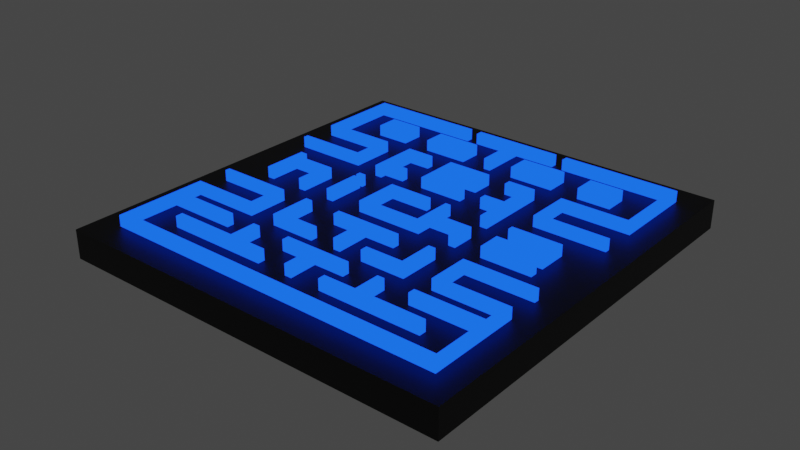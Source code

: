 # Source: maze_tec.blend  (saved by Blender 2.83.19; exported with 4.5.12 LTS)
import bpy
from mathutils import Matrix  # noqa: F401  (used for matrix-valued properties, if any)

bpy.ops.wm.read_factory_settings(use_empty=True)
scene = bpy.context.scene
scene.name = 'Scene'

# ---- collections
col_collection = bpy.data.collections.new('Collection'); scene.collection.children.link(col_collection)

# ---- materials (node trees are filled in below, after node groups)
mat_material_001 = bpy.data.materials.new('Material.001')
mat_material_001.use_transparent_shadow = False
mat_board = bpy.data.materials.new('board')
mat_board.use_transparent_shadow = False

# ---- material node trees
mat_material_001.use_nodes = True; mat_material_001.node_tree.nodes.clear()
_N = mat_material_001.node_tree.nodes; _L = mat_material_001.node_tree.links
n0 = _N.new('ShaderNodeOutputMaterial'); n0.name = 'Material Output'; n0.location = (300, 300)
n1 = _N.new('ShaderNodeEmission'); n1.name = 'Emission'; n1.location = (10, 300)
n1.inputs[0].default_value = (0.005595, 0.06883, 1.0, 1.0)
n1.inputs[1].default_value = 2.0
_L.new(n1.outputs[0], n0.inputs[0])
n0.is_active_output = True
mat_board.use_nodes = True; mat_board.node_tree.nodes.clear()
_N = mat_board.node_tree.nodes; _L = mat_board.node_tree.links
n0 = _N.new('ShaderNodeBsdfPrincipled'); n0.name = 'Principled BSDF'; n0.location = (10, 300)
n0.distribution = 'GGX'
n0.subsurface_method = 'BURLEY'
n0.inputs[0].default_value = (0.0, 0.0, 0.0, 1.0)
n0.inputs[3].default_value = 1.45
n0.inputs[27].default_value = (0.0, 0.0, 0.0, 1.0)
n0.inputs[28].default_value = 1.0
n1 = _N.new('ShaderNodeOutputMaterial'); n1.name = 'Material Output'; n1.location = (300, 300)
_L.new(n0.outputs[0], n1.inputs[0])
n1.is_active_output = True

# ---- world
world_world = bpy.data.worlds.new('World'); scene.world = world_world
world_world.use_nodes = True; world_world.node_tree.nodes.clear()
_N = world_world.node_tree.nodes; _L = world_world.node_tree.links
n0 = _N.new('ShaderNodeOutputWorld'); n0.name = 'World Output'; n0.location = (300, 300)
n1 = _N.new('ShaderNodeBackground'); n1.name = 'Background'; n1.location = (10, 300)
n1.inputs[0].default_value = (0.05088, 0.05088, 0.05088, 1.0)
_L.new(n1.outputs[0], n0.inputs[0])
n0.is_active_output = True
world_world.color = (0.05088, 0.05088, 0.05088)
world_world.use_sun_shadow = False
world_world.sun_shadow_jitter_overblur = 0.0

# ---- meshes
me_cube_001 = bpy.data.meshes.new('Cube.001')
me_cube_001.from_pydata([(-20.44, 0.0, 0.0), (-20.44, -6.884, 0.0), (-14.44, -6.884, 0.0), (-14.44, -9.956, 0.0), (-20.44, -9.956, 0.0), (-20.0, -30.7, 0.0), (-5.0, -30.7, 0.0), (-20.0, -22.98, 0.0), (-14.0, -22.98, 0.0), (-14.0, -19.35, 0.0), (-20.44, -19.35, 0.0), (-20.0, -24.88, 0.0), (-14.0, -24.88, 0.0), (-17.0, -32.87, 0.0), (-14.0, -32.87, 0.0), (-14.0, -35.82, 0.0), (-17.0, -27.37, 0.0), (-8.0, -27.37, 0.0), (-11.51, -27.37, 0.0), (-11.51, -25.05, 0.0), (-10.88, -6.441, 0.0), (-10.88, -11.0, 0.0), (-10.88, -9.828, 0.0), (-9.0, -9.828, 0.0), (-14.0, 4.179, 0.0), (-17.0, 4.179, 0.0), (-7.506, -23.0, 0.0), (-11.51, -23.0, 0.0), (10.0, 0.0, 0.0), (10.0, -6.441, 0.0), (4.002, -6.441, 0.0), (4.002, -10.4, 0.0), (10.44, -10.4, 0.0), (10.44, -30.7, 0.0), (10.44, -22.53, 0.0), (4.444, -22.53, 0.0), (4.444, -19.79, 0.0), (10.44, -19.79, 0.0), (10.44, -25.51, 0.0), (4.002, -25.51, 0.0), (6.93, -33.31, 0.0), (4.444, -33.31, 0.0), (4.444, -35.82, 0.0), (7.002, -28.0, 0.0), (-1.998, -28.0, 0.0), (0.8622, -28.0, 0.0), (0.8622, -25.05, 0.0), (1.487, -16.02, 0.0), (1.487, -6.441, 0.0), (1.487, -13.0, 0.0), (1.487, -10.45, 0.0), (-1.0, -10.45, 0.0), (7.002, 4.805, 0.0), (-2.513, -22.37, 0.0), (1.487, -22.37, 0.0), (-2.0, -19.97, 0.0), (-8.0, -19.97, 0.0), (-4.708, -19.97, 0.0), (-4.672, -22.92, 0.0), (-2.0, -25.51, 0.0), (-8.0, -25.51, 0.0), (-4.708, -25.51, 0.0), (-4.672, -28.0, 0.0), (-20.44, 0.0, 0.9747), (-20.44, -6.884, 0.9747), (-14.44, -6.884, 0.9747), (-14.44, -9.956, 0.9747), (-20.44, -9.956, 0.9747), (-20.0, -30.7, 0.9747), (-5.0, -30.7, 0.9747), (-20.0, -22.98, 0.9747), (-14.0, -22.98, 0.9747), (-14.0, -19.35, 0.9747), (-20.44, -19.35, 0.9747), (-20.0, -24.88, 0.9747), (-14.0, -24.88, 0.9747), (-17.0, -32.87, 0.9747), (-14.0, -32.87, 0.9747), (-14.0, -35.82, 0.9747), (-17.0, -27.37, 0.9747), (-8.0, -27.37, 0.9747), (-11.51, -27.37, 0.9747), (-11.51, -25.05, 0.9747), (-10.88, -6.441, 0.9747), (-10.88, -11.0, 0.9747), (-10.88, -9.303, 0.9747), (-7.506, -23.0, 0.9747), (-11.51, -23.0, 0.9747), (10.0, 0.0, 0.9747), (10.0, -6.441, 0.9747), (4.002, -6.441, 0.9747), (4.002, -10.4, 0.9747), (10.44, -10.4, 0.9747), (10.44, -30.7, 0.9747), (10.44, -22.53, 0.9747), (4.444, -22.53, 0.9747), (4.444, -19.79, 0.9747), (10.44, -19.79, 0.9747), (10.44, -25.51, 0.9747), (4.002, -25.51, 0.9747), (6.93, -33.31, 0.9747), (4.444, -33.31, 0.9747), (4.444, -35.82, 0.9747), (7.002, -28.0, 0.9747), (-1.998, -28.0, 0.9747), (0.8622, -28.0, 0.9747), (0.8622, -25.05, 0.9747), (1.487, -16.02, 0.9747), (1.487, -6.441, 0.9747), (1.487, -13.0, 0.9747), (1.487, -9.928, 0.9747), (-2.513, -22.37, 0.9747), (1.487, -22.37, 0.9747), (-2.0, -19.97, 0.9747), (-8.0, -19.97, 0.9747), (-4.672, -19.97, 0.9747), (-4.672, -22.92, 0.9747), (-2.0, -25.51, 0.9747), (-8.0, -25.51, 0.9747), (-4.672, -25.51, 0.9747), (-4.672, -28.0, 0.9747), (-20.0, 0.6252, 0.0), (-20.0, -6.441, 0.0), (-14.0, -6.441, 0.0), (-14.0, -10.4, 0.0), (-20.44, -10.4, 0.0), (-20.44, -30.07, 0.0), (-5.0, -30.07, 0.0), (-20.44, -22.53, 0.0), (-14.44, -22.53, 0.0), (-14.44, -19.79, 0.0), (-20.44, -19.79, 0.0), (-20.0, -25.51, 0.0), (-14.0, -25.51, 0.0), (-17.0, -33.31, 0.0), (-14.44, -33.31, 0.0), (-14.44, -35.82, 0.0), (-17.0, -28.0, 0.0), (-8.0, -28.0, 0.0), (-10.88, -27.37, 0.0), (-10.88, -25.05, 0.0), (-11.51, -6.441, 0.0), (-11.51, -11.0, 0.0), (-10.88, -10.45, 0.0), (-9.0, -10.45, 0.0), (-7.506, -22.37, 0.0), (-11.51, -22.37, 0.0), (10.0, -30.07, 0.0), (10.44, -6.884, 0.0), (10.44, 0.6252, 0.0), (4.444, -6.884, 0.0), (4.444, -9.956, 0.0), (10.44, -9.956, 0.0), (10.0, -22.98, 0.0), (4.002, -22.98, 0.0), (4.002, -19.35, 0.0), (10.44, -19.35, 0.0), (10.44, -24.88, 0.0), (4.002, -24.88, 0.0), (6.93, -32.87, 0.0), (4.002, -32.87, 0.0), (4.002, -35.82, 0.0), (7.002, -27.37, 0.0), (-1.998, -27.37, 0.0), (1.487, -28.0, 0.0), (1.487, -25.05, 0.0), (0.8622, -16.02, 0.0), (0.8622, -6.441, 0.0), (0.8622, -13.0, 0.0), (1.487, -9.828, 0.0), (-1.0, -9.828, 0.0), (4.002, 4.179, 0.0), (7.002, 4.179, 0.0), (-2.513, -23.0, 0.0), (1.487, -23.0, 0.0), (-2.0, -19.35, 0.0), (-8.0, -19.35, 0.0), (-5.333, -19.97, 0.0), (-5.297, -22.92, 0.0), (-2.0, -24.88, 0.0), (-8.0, -24.88, 0.0), (-5.333, -25.51, 0.0), (-5.297, -28.0, 0.0), (-20.0, 0.6252, 0.9747), (-20.0, -6.441, 0.9747), (-14.0, -6.441, 0.9747), (-14.0, -10.4, 0.9747), (-20.44, -10.4, 0.9747), (-20.44, -30.07, 0.9747), (-5.0, -30.07, 0.9747), (-20.44, -22.53, 0.9747), (-14.44, -22.53, 0.9747), (-14.44, -19.79, 0.9747), (-20.44, -19.79, 0.9747), (-20.0, -25.51, 0.9747), (-14.0, -25.51, 0.9747), (-17.0, -33.31, 0.9747), (-14.44, -33.31, 0.9747), (-14.44, -35.82, 0.9747), (-17.0, -28.0, 0.9747), (-8.0, -28.0, 0.9747), (-10.88, -27.37, 0.9747), (-10.88, -25.05, 0.9747), (-11.51, -6.441, 0.9747), (-11.51, -11.0, 0.9747), (-10.88, -9.928, 0.9747), (-7.506, -22.37, 0.9747), (-11.51, -22.37, 0.9747), (10.0, -30.07, 0.9747), (10.44, -6.884, 0.9747), (10.44, 0.6252, 0.9747), (4.444, -6.884, 0.9747), (4.444, -9.956, 0.9747), (10.44, -9.956, 0.9747), (10.0, -22.98, 0.9747), (4.002, -22.98, 0.9747), (4.002, -19.35, 0.9747), (10.44, -19.35, 0.9747), (10.44, -24.88, 0.9747), (4.002, -24.88, 0.9747), (6.93, -32.87, 0.9747), (4.002, -32.87, 0.9747), (4.002, -35.82, 0.9747), (7.002, -27.37, 0.9747), (-1.998, -27.37, 0.9747), (1.487, -28.0, 0.9747), (1.487, -25.05, 0.9747), (0.8622, -16.02, 0.9747), (0.8622, -6.441, 0.9747), (0.8622, -13.0, 0.9747), (1.487, -9.303, 0.9747), (7.002, 4.179, 0.9747), (-2.513, -23.0, 0.9747), (1.487, -23.0, 0.9747), (-2.0, -19.35, 0.9747), (-8.0, -19.35, 0.9747), (-5.297, -19.97, 0.9747), (-5.297, -22.92, 0.9747), (-2.0, -24.88, 0.9747), (-8.0, -24.88, 0.9747), (-5.297, -25.51, 0.9747), (-5.297, -28.0, 0.9747), (-20.44, -30.7, 0.0), (-20.44, -30.7, 0.9747), (-20.44, -30.7, 0.0), (-20.44, -30.7, 0.9747), (-20.44, 0.6252, 0.0), (-20.44, 0.6252, 0.9747), (-20.44, 0.6252, 0.0), (-20.44, 0.6252, 0.9747), (-10.88, -9.828, 0.0), (-9.0, -9.828, 0.0), (1.487, -10.45, 0.0), (-1.0, -10.45, 0.0), (-10.88, -9.828, 0.9747), (-9.0, -9.828, 0.9747), (1.487, -10.45, 0.9747), (-1.0, -10.45, 0.9747), (-10.88, -10.45, 0.0), (-9.0, -10.45, 0.0), (1.487, -9.828, 0.0), (-1.0, -9.828, 0.0), (-10.88, -10.45, 0.9747), (-9.0, -10.45, 0.9747), (1.487, -9.828, 0.9747), (-1.0, -9.828, 0.9747), (-10.0, 0.0, 0.0), (-10.0, 0.0, 0.9747), (-10.0, 0.6252, 0.0), (-10.0, 0.6252, 0.9747), (0.0, 0.0, 0.0), (0.0, 0.0, 0.9747), (0.0, 0.6252, 0.0), (0.0, 0.6252, 0.9747), (-9.0, -7.067, 0.0), (-10.88, -7.067, 0.0), (-9.0, -7.067, 0.9747), (-10.88, -7.067, 0.9747), (-9.0, -6.441, 0.0), (-10.88, -6.441, 0.0), (-9.0, -6.441, 0.9747), (-10.88, -6.441, 0.9747), (0.8622, -7.067, 0.0), (-1.0, -7.067, 0.0), (0.8622, -7.067, 0.9747), (-1.0, -7.067, 0.9747), (0.8622, -6.441, 0.0), (-1.0, -6.441, 0.0), (0.8622, -6.441, 0.9747), (-1.0, -6.441, 0.9747), (-2.0, -14.99, 0.0), (-2.0, -14.99, 0.9747), (-2.0, -15.61, 0.0), (-2.0, -15.61, 0.9747), (3.815, -16.02, -0.00999), (3.815, -16.02, 0.9647), (4.37, -16.02, -0.00999), (4.37, -16.02, 0.9647), (-18.23, -13.0, 0.0), (-18.23, -13.0, 0.9747), (-18.23, -13.49, 0.0), (-18.23, -13.49, 0.9747), (-10.88, -19.35, 8.941e-08), (-10.88, -23.0, 8.941e-08), (-10.88, -19.35, 0.9747), (-10.88, -23.0, 0.9747), (-11.51, -19.35, 8.941e-08), (-11.51, -23.0, 8.941e-08), (-11.51, -19.35, 0.9747), (-11.51, -23.0, 0.9747), (1.487, -19.35, 8.941e-08), (1.487, -23.0, 8.941e-08), (1.487, -19.35, 0.9747), (1.487, -23.0, 0.9747), (0.8622, -19.35, 8.941e-08), (0.8622, -23.0, 8.941e-08), (0.8622, -19.35, 0.9747), (0.8622, -23.0, 0.9747)], [], [(16, 79, 80, 17), (18, 81, 82, 19), (43, 103, 104, 44), (45, 105, 106, 46), (20, 83, 84, 21), (48, 108, 109, 49), (26, 86, 87, 27), (1, 64, 63, 0), (33, 93, 69, 6), (2, 65, 64, 1), (53, 111, 112, 54), (29, 89, 88, 28), (3, 66, 65, 2), (30, 90, 89, 29), (4, 67, 66, 3), (31, 91, 90, 30), (5, 68, 69, 6), (32, 92, 91, 31), (7, 70, 68, 5), (55, 113, 114, 56), (8, 71, 70, 7), (57, 115, 116, 58), (34, 94, 93, 33), (9, 72, 71, 8), (59, 117, 118, 60), (35, 95, 94, 34), (10, 73, 72, 9), (61, 119, 120, 62), (36, 96, 95, 35), (11, 74, 75, 12), (37, 97, 96, 36), (38, 98, 99, 39), (137, 138, 200, 199), (139, 140, 202, 201), (162, 163, 224, 223), (164, 165, 226, 225), (141, 142, 204, 203), (167, 168, 229, 228), (145, 146, 207, 206), (122, 121, 183, 184), (147, 127, 189, 208), (123, 122, 184, 185), (173, 174, 233, 232), (148, 149, 210, 209), (124, 123, 185, 186), (150, 148, 209, 211), (125, 124, 186, 187), (151, 150, 211, 212), (126, 127, 189, 188), (152, 151, 212, 213), (128, 126, 188, 190), (175, 176, 235, 234), (129, 128, 190, 191), (177, 178, 237, 236), (153, 147, 208, 214), (130, 129, 191, 192), (179, 180, 239, 238), (154, 153, 214, 215), (131, 130, 192, 193), (181, 182, 241, 240), (155, 154, 215, 216), (132, 133, 195, 194), (156, 155, 216, 217), (157, 158, 219, 218), (79, 16, 137, 199), (59, 60, 180, 179), (61, 62, 182, 181), (19, 82, 202, 140), (267, 63, 183, 269), (60, 118, 239, 180), (81, 18, 139, 201), (63, 64, 184, 183), (117, 59, 179, 238), (44, 104, 224, 163), (64, 65, 185, 184), (103, 43, 162, 223), (65, 66, 186, 185), (73, 10, 131, 193), (66, 67, 187, 186), (62, 120, 241, 182), (69, 68, 188, 189), (119, 61, 181, 240), (46, 106, 226, 165), (68, 70, 190, 188), (1, 0, 121, 122), (105, 45, 164, 225), (70, 71, 191, 190), (12, 75, 195, 133), (2, 1, 122, 123), (21, 84, 204, 142), (71, 72, 192, 191), (74, 11, 132, 194), (3, 2, 123, 124), (83, 20, 141, 203), (72, 73, 193, 192), (97, 37, 156, 217), (4, 3, 124, 125), (75, 74, 194, 195), (5, 6, 127, 126), (107, 47, 166, 227), (7, 5, 126, 128), (39, 99, 219, 158), (8, 7, 128, 129), (85, 22, 143, 205), (80, 79, 199, 200), (98, 38, 157, 218), (9, 8, 129, 130), (49, 109, 229, 168), (82, 81, 201, 202), (10, 9, 130, 131), (108, 48, 167, 228), (11, 12, 133, 132), (84, 83, 203, 204), (16, 17, 138, 137), (110, 50, 169, 230), (87, 86, 206, 207), (18, 19, 140, 139), (69, 93, 208, 189), (88, 89, 209, 210), (20, 21, 142, 141), (89, 90, 211, 209), (22, 23, 144, 143), (90, 91, 212, 211), (27, 87, 207, 146), (91, 92, 213, 212), (26, 27, 146, 145), (86, 26, 145, 206), (93, 94, 214, 208), (33, 6, 127, 147), (94, 95, 215, 214), (29, 28, 149, 148), (95, 96, 216, 215), (30, 29, 148, 150), (96, 97, 217, 216), (31, 30, 150, 151), (99, 98, 218, 219), (32, 31, 151, 152), (54, 112, 233, 174), (34, 33, 147, 153), (111, 53, 173, 232), (35, 34, 153, 154), (104, 103, 223, 224), (36, 35, 154, 155), (106, 105, 225, 226), (37, 36, 155, 156), (38, 39, 158, 157), (109, 108, 228, 229), (67, 4, 125, 187), (43, 44, 163, 162), (112, 111, 232, 233), (45, 46, 165, 164), (271, 88, 210, 273), (48, 49, 168, 167), (50, 51, 170, 169), (114, 113, 234, 235), (92, 32, 152, 213), (116, 115, 236, 237), (53, 54, 174, 173), (118, 117, 238, 239), (56, 114, 235, 176), (120, 119, 240, 241), (113, 55, 175, 234), (55, 56, 176, 175), (58, 116, 237, 178), (17, 80, 200, 138), (57, 58, 178, 177), (115, 57, 177, 236), (5, 68, 243, 242), (188, 126, 244, 245), (68, 188, 245), (244, 126, 5), (183, 121, 246, 247), (0, 63, 249, 248), (63, 183, 249), (0, 248, 121), (250, 254, 255, 251), (252, 256, 257, 253), (258, 259, 263, 262), (260, 261, 265, 264), (251, 255, 263, 259), (255, 254, 262, 263), (253, 257, 265, 261), (257, 256, 264, 265), (0, 63, 267, 266), (121, 268, 269, 183), (0, 266, 268, 121), (28, 270, 272, 149), (149, 272, 273, 210), (28, 88, 271, 270), (274, 276, 277, 275), (278, 279, 281, 280), (275, 277, 281, 279), (276, 274, 278, 280), (277, 276, 280, 281), (274, 275, 279, 278), (282, 284, 285, 283), (286, 287, 289, 288), (283, 285, 289, 287), (284, 282, 286, 288), (285, 284, 288, 289), (282, 283, 287, 286), (291, 290, 292, 293), (294, 295, 297, 296), (299, 298, 300), (299, 300, 301), (273, 272, 270), (273, 270, 271), (267, 268, 266), (267, 269, 268), (302, 304, 305, 303), (306, 307, 309, 308), (305, 304, 308, 309), (303, 305, 309, 307), (302, 303, 307, 306), (304, 302, 306, 308), (310, 312, 313, 311), (314, 315, 317, 316), (313, 312, 316, 317), (311, 313, 317, 315), (310, 311, 315, 314), (312, 310, 314, 316)])
_uv = me_cube_001.uv_layers.new(name='UVMap')
_uv.uv.foreach_set('vector', [0.0, 0.0, 0.0, 0.0, 0.0, 0.0, 0.0, 0.0, 0.0, 0.0, 0.0, 0.0, 0.0, 0.0, 0.0, 0.0, 0.0, 0.0, 0.0, 0.0, 0.0, 0.0, 0.0, 0.0, 0.0, 0.0, 0.0, 0.0, 0.0, 0.0, 0.0, 0.0, 0.0, 0.0, 0.0, 0.0, 0.0, 0.0, 0.0, 0.0, 0.0, 0.0, 0.0, 0.0, 0.0, 0.0, 0.0, 0.0, 0.0, 0.0, 0.0, 0.0, 0.0, 0.0, 0.0, 0.0, 0.0, 0.0, 0.0, 0.0, 0.0, 0.0, 0.0, 0.0, 0.0, 0.0, 0.0, 0.0, 0.0, 0.0, 0.0, 0.0, 0.0, 0.0, 0.0, 0.0, 0.0, 0.0, 0.0, 0.0, 0.0, 0.0, 0.0, 0.0, 0.0, 0.0, 0.0, 0.0, 0.0, 0.0, 0.0, 0.0, 0.0, 0.0, 0.0, 0.0, 0.0, 0.0, 0.0, 0.0, 0.0, 0.0, 0.0, 0.0, 0.0, 0.0, 0.0, 0.0, 0.0, 0.0, 0.0, 0.0, 0.0, 0.0, 0.0, 0.0, 0.0, 0.0, 0.0, 0.0, 0.0, 0.0, 0.0, 0.0, 0.0, 0.0, 0.0, 0.0, 0.0, 0.0, 0.0, 0.0, 0.0, 0.0, 0.0, 0.0, 0.0, 0.0, 0.0, 0.0, 0.0, 0.0, 0.0, 0.0, 0.0, 0.0, 0.0, 0.0, 0.0, 0.0, 0.0, 0.0, 0.0, 0.0, 0.0, 0.0, 0.0, 0.0, 0.0, 0.0, 0.0, 0.0, 0.0, 0.0, 0.0, 0.0, 0.0, 0.0, 0.0, 0.0, 0.0, 0.0, 0.0, 0.0, 0.0, 0.0, 0.0, 0.0, 0.0, 0.0, 0.0, 0.0, 0.0, 0.0, 0.0, 0.0, 0.0, 0.0, 0.0, 0.0, 0.0, 0.0, 0.0, 0.0, 0.0, 0.0, 0.0, 0.0, 0.0, 0.0, 0.0, 0.0, 0.0, 0.0, 0.0, 0.0, 0.0, 0.0, 0.0, 0.0, 0.0, 0.0, 0.0, 0.0, 0.0, 0.0, 0.0, 0.0, 0.0, 0.0, 0.0, 0.0, 0.0, 0.0, 0.0, 0.0, 0.0, 0.0, 0.0, 0.0, 0.0, 0.0, 0.0, 0.0, 0.0, 0.0, 0.0, 0.0, 0.0, 0.0, 0.0, 0.0, 0.0, 0.0, 0.0, 0.0, 0.0, 0.0, 0.0, 0.0, 0.0, 0.0, 0.0, 0.0, 0.0, 0.0, 0.0, 0.0, 0.0, 0.0, 0.0, 0.0, 0.0, 0.0, 0.0, 0.0, 0.0, 0.0, 0.0, 0.0, 0.0, 0.0, 0.0, 0.0, 0.0, 0.0, 0.0, 0.0, 0.0, 0.0, 0.0, 0.0, 0.0, 0.0, 0.0, 0.0, 0.0, 0.0, 0.0, 0.0, 0.0, 0.0, 0.0, 0.0, 0.0, 0.0, 0.0, 0.0, 0.0, 0.0, 0.0, 0.0, 0.0, 0.0, 0.0, 0.0, 0.0, 0.0, 0.0, 0.0, 0.0, 0.0, 0.0, 0.0, 0.0, 0.0, 0.0, 0.0, 0.0, 0.0, 0.0, 0.0, 0.0, 0.0, 0.0, 0.0, 0.0, 0.0, 0.0, 0.0, 0.0, 0.0, 0.0, 0.0, 0.0, 0.0, 0.0, 0.0, 0.0, 0.0, 0.0, 0.0, 0.0, 0.0, 0.0, 0.0, 0.0, 0.0, 0.0, 0.0, 0.0, 0.0, 0.0, 0.0, 0.0, 0.0, 0.0, 0.0, 0.0, 0.0, 0.0, 0.0, 0.0, 0.0, 0.0, 0.0, 0.0, 0.0, 0.0, 0.0, 0.0, 0.0, 0.0, 0.0, 0.0, 0.0, 0.0, 0.0, 0.0, 0.0, 0.0, 0.0, 0.0, 0.0, 0.0, 0.0, 0.0, 0.0, 0.0, 0.0, 0.0, 0.0, 0.0, 0.0, 0.0, 0.0, 0.0, 0.0, 0.0, 0.0, 0.0, 0.0, 0.0, 0.0, 0.0, 0.0, 0.0, 0.0, 0.0, 0.0, 0.0, 0.0, 0.0, 0.0, 0.0, 0.0, 0.0, 0.0, 0.0, 0.0, 0.0, 0.0, 0.0, 0.0, 0.0, 0.0, 0.0, 0.0, 0.0, 0.0, 0.0, 0.0, 0.0, 0.0, 0.0, 0.0, 0.0, 0.0, 0.0, 0.0, 0.0, 0.0, 0.0, 0.0, 0.0, 0.0, 0.0, 0.0, 0.0, 0.0, 0.0, 0.0, 0.0, 0.0, 0.0, 0.0, 0.0, 0.0, 0.0, 0.0, 0.0, 0.0, 0.0, 0.0, 0.0, 0.0, 0.0, 0.0, 0.0, 0.0, 0.0, 0.0, 0.0, 0.0, 0.0, 0.0, 0.0, 0.0, 0.0, 0.0, 0.0, 0.0, 0.0, 0.0, 0.0, 0.0, 0.0, 0.0, 0.0, 0.0, 0.0, 0.0, 0.0, 0.0, 0.0, 0.0, 0.0, 0.0, 0.0, 0.0, 0.0, 0.0, 0.0, 0.0, 0.0, 0.0, 0.0, 0.0, 0.0, 0.0, 0.0, 0.0, 0.0, 0.0, 0.0, 0.0, 0.0, 0.0, 0.0, 0.0, 0.0, 0.0, 0.0, 0.0, 0.0, 0.0, 0.0, 0.0, 0.0, 0.0, 0.0, 0.0, 0.0, 0.0, 0.0, 0.0, 0.0, 0.0, 0.0, 0.0, 0.0, 0.0, 0.0, 0.0, 0.0, 0.0, 0.0, 0.0, 0.0, 0.0, 0.0, 0.0, 0.0, 0.0, 0.0, 0.0, 0.0, 0.0, 0.0, 0.0, 0.0, 0.0, 0.0, 0.0, 0.0, 0.0, 0.0, 0.0, 0.0, 0.0, 0.0, 0.0, 0.0, 0.0, 0.0, 0.0, 0.0, 0.0, 0.0, 0.0, 0.0, 0.0, 0.0, 0.0, 0.0, 0.0, 0.0, 0.0, 0.0, 0.0, 0.0, 0.0, 0.0, 0.0, 0.0, 0.0, 0.0, 0.0, 0.0, 0.0, 0.0, 0.0, 0.0, 0.0, 0.0, 0.0, 0.0, 0.0, 0.0, 0.0, 0.0, 0.0, 0.0, 0.0, 0.0, 0.0, 0.0, 0.0, 0.0, 0.0, 0.0, 0.0, 0.0, 0.0, 0.0, 0.0, 0.0, 0.0, 0.0, 0.0, 0.0, 0.0, 0.0, 0.0, 0.0, 0.0, 0.0, 0.0, 0.0, 0.0, 0.0, 0.0, 0.0, 0.0, 0.0, 0.0, 0.0, 0.0, 0.0, 0.0, 0.0, 0.0, 0.0, 0.0, 0.0, 0.0, 0.0, 0.0, 0.0, 0.0, 0.0, 0.0, 0.0, 0.0, 0.0, 0.0, 0.0, 0.0, 0.0, 0.0, 0.0, 0.0, 0.0, 0.0, 0.0, 0.0, 0.0, 0.0, 0.0, 0.0, 0.0, 0.0, 0.0, 0.0, 0.0, 0.0, 0.0, 0.0, 0.0, 0.0, 0.0, 0.0, 0.0, 0.0, 0.0, 0.0, 0.0, 0.0, 0.0, 0.0, 0.0, 0.0, 0.0, 0.0, 0.0, 0.0, 0.0, 0.0, 0.0, 0.0, 0.0, 0.0, 0.0, 0.0, 0.0, 0.0, 0.0, 0.0, 0.0, 0.0, 0.0, 0.0, 0.0, 0.0, 0.0, 0.0, 0.0, 0.0, 0.0, 0.0, 0.0, 0.0, 0.0, 0.0, 0.0, 0.0, 0.0, 0.0, 0.0, 0.0, 0.0, 0.0, 0.0, 0.0, 0.0, 0.0, 0.0, 0.0, 0.0, 0.0, 0.0, 0.0, 0.0, 0.0, 0.0, 0.0, 0.0, 0.0, 0.0, 0.0, 0.0, 0.0, 0.0, 0.0, 0.0, 0.0, 0.0, 0.0, 0.0, 0.0, 0.0, 0.0, 0.0, 0.0, 0.0, 0.0, 0.0, 0.0, 0.0, 0.0, 0.0, 0.0, 0.0, 0.0, 0.0, 0.0, 0.0, 0.0, 0.0, 0.0, 0.0, 0.0, 0.0, 0.0, 0.0, 0.0, 0.0, 0.0, 0.0, 0.0, 0.0, 0.0, 0.0, 0.0, 0.0, 0.0, 0.0, 0.0, 0.0, 0.0, 0.0, 0.0, 0.0, 0.0, 0.0, 0.0, 0.0, 0.0, 0.0, 0.0, 0.0, 0.0, 0.0, 0.0, 0.0, 0.0, 0.0, 0.0, 0.0, 0.0, 0.0, 0.0, 0.0, 0.0, 0.0, 0.0, 0.0, 0.0, 0.0, 0.0, 0.0, 0.0, 0.0, 0.0, 0.0, 0.0, 0.0, 0.0, 0.0, 0.0, 0.0, 0.0, 0.0, 0.0, 0.0, 0.0, 0.0, 0.0, 0.0, 0.0, 0.0, 0.0, 0.0, 0.0, 0.0, 0.0, 0.0, 0.0, 0.0, 0.0, 0.0, 0.0, 0.0, 0.0, 0.0, 0.0, 0.0, 0.0, 0.0, 0.0, 0.0, 0.0, 0.0, 0.0, 0.0, 0.0, 0.0, 0.0, 0.0, 0.0, 0.0, 0.0, 0.0, 0.0, 0.0, 0.0, 0.0, 0.0, 0.0, 0.0, 0.0, 0.0, 0.0, 0.0, 0.0, 0.0, 0.0, 0.0, 0.0, 0.0, 0.0, 0.0, 0.0, 0.0, 0.0, 0.0, 0.0, 0.0, 0.0, 0.0, 0.0, 0.0, 0.0, 0.0, 0.0, 0.0, 0.0, 0.0, 0.0, 0.0, 0.0, 0.0, 0.0, 0.0, 0.0, 0.0, 0.0, 0.0, 0.0, 0.0, 0.0, 0.0, 0.0, 0.0, 0.0, 0.0, 0.0, 0.0, 0.0, 0.0, 0.0, 0.0, 0.0, 0.0, 0.0, 0.0, 0.0, 0.0, 0.0, 0.0, 0.0, 0.0, 0.0, 0.0, 0.0, 0.0, 0.0, 0.0, 0.0, 0.0, 0.0, 0.0, 0.0, 0.0, 0.0, 0.0, 0.0, 0.0, 0.0, 0.0, 0.0, 0.0, 0.0, 0.0, 0.0, 0.0, 0.0, 0.0, 0.0, 0.0, 0.0, 0.0, 0.0, 0.0, 0.0, 0.0, 0.0, 0.0, 0.0, 0.0, 0.0, 0.0, 0.0, 0.0, 0.0, 0.0, 0.0, 0.0, 0.0, 0.0, 0.0, 0.0, 0.0, 0.0, 0.0, 0.0, 0.0, 0.0, 0.0, 0.0, 0.0, 0.0, 0.0, 0.0, 0.0, 0.0, 0.0, 0.0, 0.0, 0.0, 0.0, 0.0, 0.0, 0.0, 0.0, 0.0, 0.0, 0.0, 0.0, 0.0, 0.0, 0.0, 0.0, 0.0, 0.0, 0.0, 0.0, 0.0, 0.0, 0.0, 0.0, 0.0, 0.0, 0.0, 0.0, 0.0, 0.0, 0.0, 0.0, 0.0, 0.0, 0.0, 0.0, 0.0, 0.0, 0.0, 0.0, 0.0, 0.0, 0.0, 0.0, 0.0, 0.0, 0.0, 0.0, 0.0, 0.0, 0.0, 0.0, 0.0, 0.0, 0.0, 0.0, 0.0, 0.0, 0.0, 0.0, 0.0, 0.0, 0.0, 0.0, 0.0, 0.0, 0.0, 0.0, 0.0, 0.0, 0.0, 0.0, 0.0, 0.0, 0.0, 0.0, 0.0, 0.0, 0.0, 0.0, 0.0, 0.0, 0.0, 0.0, 0.0, 0.0, 0.0, 0.0, 0.0, 0.0, 0.0, 0.0, 0.0, 0.0, 0.0, 0.0, 0.0, 0.0, 0.0, 0.0, 0.0, 0.0, 0.0, 0.0, 0.0, 0.0, 0.0, 0.0, 0.0, 0.0, 0.0, 0.0, 0.0, 0.0, 0.0, 0.0, 0.0, 0.0, 0.0, 0.0, 0.0, 0.0, 0.0, 0.0, 0.0, 0.0, 0.0, 0.0, 0.0, 0.0, 0.0, 0.0, 0.0, 0.0, 0.0, 0.0, 0.0, 0.0, 0.0, 0.0, 0.0, 0.0, 0.0, 0.0, 0.0, 0.0, 0.0, 0.0, 0.0, 0.0, 0.0, 0.0, 0.0, 0.0, 0.0, 0.0, 0.0, 0.0, 0.0, 0.0, 0.0, 0.0, 0.0, 0.0, 0.0, 0.0, 0.0, 0.0, 0.0, 0.0, 0.0, 0.0, 0.0, 0.0, 0.0, 0.0, 0.0, 0.0, 0.0, 0.0, 0.0, 0.0, 0.0, 0.0, 0.0, 0.0, 0.0, 0.0, 0.0, 0.0, 0.0, 0.0, 0.0, 0.0, 0.0, 0.0, 0.0, 0.0, 0.0, 0.0, 0.0, 0.0, 0.0, 0.0, 0.0, 0.0, 0.0, 0.0, 0.0, 0.0, 0.0, 0.0, 0.0, 0.0, 0.0, 0.0, 0.0, 0.0, 0.0, 0.0, 0.0, 0.0, 0.0, 0.0, 0.0, 0.0, 0.0, 0.0, 0.0, 0.0, 0.0, 0.0, 0.0, 0.0, 0.0, 0.0, 0.0, 0.0, 0.0, 0.0, 0.0, 0.0, 0.0, 0.0, 0.0, 0.0, 0.0, 0.0, 0.0, 0.0, 0.0, 0.0, 0.0, 0.0, 0.0, 0.0, 0.0, 0.0, 0.0, 0.0, 0.0, 0.0, 0.0, 0.0, 0.0, 0.0, 0.0, 0.0, 0.0, 0.0, 0.0, 0.0, 0.0, 0.0, 0.0, 0.0, 0.0, 0.0, 0.0, 0.0, 0.0, 0.0, 0.0, 0.0, 0.0, 0.0, 0.0, 0.0, 0.0, 0.0, 0.0, 0.0, 0.0, 0.0, 0.0, 0.0, 0.0, 0.0, 0.0, 0.0, 0.0, 0.0, 0.0, 0.0, 0.0, 0.0, 0.0, 0.0, 0.0, 0.0, 0.0, 0.0, 0.0, 0.0, 0.0, 0.0, 0.0, 0.0, 0.0, 0.0, 0.0, 0.0, 0.0, 0.0, 0.0, 0.0, 0.0, 0.0, 0.0, 0.0, 0.0, 0.0, 0.0, 0.0, 0.0, 0.0, 0.0, 0.0, 0.0, 0.0, 0.0, 0.0, 0.0, 0.0, 0.0, 0.0, 0.0, 0.0, 0.0, 0.0, 0.0, 0.0, 0.0, 0.0, 0.0, 0.0, 0.0, 0.0, 0.0, 0.0, 0.0, 0.0, 0.0, 0.0, 0.0, 0.0, 0.0, 0.0, 0.0, 0.0, 0.0, 0.0, 0.0, 0.0, 0.0, 0.0, 0.0, 0.0, 0.0, 0.0, 0.0, 0.0, 0.0, 0.0, 0.0, 0.0, 0.0, 0.0, 0.0, 0.0, 0.0, 0.0, 0.0, 0.0, 0.0, 0.0, 0.0, 0.0, 0.0, 0.0, 0.0, 0.0, 0.0, 0.0, 0.0, 0.0, 0.0, 0.0, 0.0, 0.0, 0.0, 0.0, 0.0, 0.0, 0.0, 0.0, 0.0, 0.0, 0.0, 0.0, 0.0, 0.0, 0.0, 0.0, 0.0, 0.0, 0.0, 0.0, 0.0, 0.0, 0.0, 0.0, 0.0, 0.0, 0.0, 0.0, 0.0, 0.0, 0.0, 0.0, 0.0, 0.0, 0.0, 0.0, 0.0, 0.0, 0.0, 0.0, 0.0, 0.0, 0.0, 0.0, 0.0, 0.0, 0.0, 0.0, 0.0, 0.0, 0.0, 0.0, 0.0, 0.0, 0.0, 0.0, 0.0, 0.0, 0.0, 0.0, 0.0, 0.0, 0.0, 0.0, 0.0, 0.0, 0.0, 0.0, 0.0, 0.0, 0.0, 0.0, 0.0, 0.0, 0.0, 0.0, 0.0, 0.0, 0.0, 0.0, 0.0, 0.0, 0.0, 0.0, 0.0, 0.0, 0.0, 0.0, 0.0, 0.0, 0.0, 0.0, 0.0, 0.0, 0.0, 0.0, 0.0, 0.0, 0.0, 0.0, 0.0, 0.0, 0.0, 0.0, 0.0, 0.0, 0.0, 0.0, 0.0, 0.0, 0.0, 0.0, 0.0, 0.0, 0.0, 0.0, 0.0, 0.0, 0.0, 0.0, 0.0, 0.0, 0.0, 0.0, 0.0, 0.0, 0.0, 0.0, 0.0, 0.0, 0.0, 0.0, 0.0, 0.0, 0.0, 0.0, 0.0, 0.0, 0.0, 0.0, 0.0, 0.0, 0.0, 0.0, 0.0, 0.0, 0.0, 0.0, 0.0, 0.0, 0.0, 0.0, 0.0, 0.0, 0.0, 0.0, 0.0, 0.0, 0.0, 0.0, 0.0, 0.0, 0.0, 0.0, 0.0, 0.0, 0.0, 0.0, 0.0, 0.0, 0.0, 0.0, 0.0, 0.0, 0.0, 0.0, 0.0, 0.0, 0.0, 0.0, 0.0, 0.0, 0.0, 0.0, 0.0, 0.0, 0.0, 0.0, 0.0, 0.0, 0.0, 0.0, 0.0, 0.0, 0.0, 0.0, 0.0, 0.0, 0.0, 0.0, 0.0, 0.0, 0.0, 0.0, 0.0, 0.0, 0.0, 0.0, 0.0, 0.0, 0.0, 0.0, 0.0, 0.0, 0.0, 0.0, 0.0, 0.0, 0.0, 0.0, 0.0, 0.0, 0.0, 0.0, 0.0, 0.0, 0.0, 0.0, 0.0, 0.0, 0.0, 0.0, 0.0, 0.0, 0.0, 0.0, 0.0, 0.0, 0.0, 0.0, 0.0, 0.0, 0.0, 0.0, 0.0, 0.0, 0.0, 0.0, 0.0, 0.0, 0.0, 0.0, 0.0, 0.0, 0.0, 0.0, 0.0, 0.0, 0.0, 0.0, 0.0, 0.0, 0.0, 0.0, 0.0, 0.0, 0.0, 0.0, 0.0, 0.0, 0.0, 0.0, 0.0, 0.0, 0.0, 0.0, 0.0, 0.0, 0.0, 0.0, 0.0, 0.0, 0.0, 0.0, 0.0, 0.0, 0.0, 0.0, 0.0, 0.0, 0.0, 0.0, 0.0, 0.0, 0.0, 0.0, 0.0, 0.0, 0.0, 0.0, 0.0, 0.0, 0.0, 0.0, 0.0, 0.0, 0.0, 0.0, 0.0, 0.0, 0.0, 0.0, 0.0])
me_cube_001.materials.append(mat_material_001)
me_cube_001.use_remesh_fix_poles = True
me_cube_001.use_remesh_preserve_attributes = False
me_cube_001.use_mirror_vertex_groups = False
me_cube_001.update()
me_cube_002 = bpy.data.meshes.new('Cube.002')
me_cube_002.from_pydata([(-14.55, -2.549, 0.0), (-16.45, -2.549, 0.0), (-14.55, -3.451, 0.0), (-16.45, -3.451, 0.0), (-8.055, -2.549, 0.0), (-10.96, -2.549, 0.0), (-8.055, -3.451, 0.0), (-10.96, -3.451, 0.0), (4.55, -2.549, 0.0), (6.453, -2.549, 0.0), (4.55, -3.451, 0.0), (6.453, -3.451, 0.0), (-1.964, -2.549, 0.0), (0.9388, -2.549, 0.0), (-1.964, -3.451, 0.0), (0.9388, -3.451, 0.0), (-2.491, -13.49, -0.01978), (-14.55, -2.549, 0.9747), (-16.45, -2.549, 0.9747), (-14.55, -3.451, 0.9747), (-16.45, -3.451, 0.9747), (-8.055, -2.549, 0.9747), (-10.96, -2.549, 0.9747), (-8.055, -3.451, 0.9747), (-10.96, -3.451, 0.9747), (4.55, -2.549, 0.9747), (6.453, -2.549, 0.9747), (4.55, -3.451, 0.9747), (6.453, -3.451, 0.9747), (-1.964, -2.549, 0.9747), (0.9388, -2.549, 0.9747), (-1.964, -3.451, 0.9747), (0.9388, -3.451, 0.9747), (-2.491, -13.49, 0.9747), (-2.491, -13.49, -0.01978), (-2.491, -13.49, 0.9747), (3.815, -13.0, 0.4874), (3.815, -13.0, 0.4874), (-14.0, -2.0, 0.0), (-17.0, -2.0, 0.0), (-14.0, -4.0, 0.0), (-17.0, -4.0, 0.0), (-11.51, -2.0, 0.0), (-7.506, -2.0, 0.0), (-7.506, -4.0, 0.0), (-11.51, -4.0, 0.0), (7.002, -2.0, 0.0), (4.002, -2.0, 0.0), (4.002, -4.0, 0.0), (7.002, -4.0, 0.0), (1.487, -2.0, 0.0), (-2.513, -2.0, 0.0), (-2.513, -4.0, 0.0), (1.487, -4.0, 0.0), (-14.0, -2.0, 0.9747), (-17.0, -2.0, 0.9747), (-14.0, -4.0, 0.9747), (-17.0, -4.0, 0.9747), (-11.51, -2.0, 0.9747), (-7.506, -2.0, 0.9747), (-7.506, -4.0, 0.9747), (-11.51, -4.0, 0.9747), (7.002, -2.0, 0.9747), (4.002, -2.0, 0.9747), (4.002, -4.0, 0.9747), (7.002, -4.0, 0.9747), (1.487, -2.0, 0.9747), (-2.513, -2.0, 0.9747), (-2.513, -4.0, 0.9747), (1.487, -4.0, 0.9747), (-14.55, -2.549, 0.0), (-16.45, -2.549, 0.0), (-14.55, -3.451, 0.0), (-16.45, -3.451, 0.0), (-8.055, -2.549, 0.0), (-10.96, -2.549, 0.0), (-8.055, -3.451, 0.0), (-10.96, -3.451, 0.0), (4.55, -2.549, 0.0), (6.453, -2.549, 0.0), (4.55, -3.451, 0.0), (6.453, -3.451, 0.0), (-1.964, -2.549, 0.0), (0.9388, -2.549, 0.0), (-1.964, -3.451, 0.0), (0.9388, -3.451, 0.0)], [(36, 37)], [(38, 39, 55, 54), (41, 40, 56, 57), (47, 46, 62, 63), (39, 41, 57, 55), (49, 48, 64, 65), (40, 38, 54, 56), (46, 49, 65, 62), (43, 42, 58, 59), (48, 47, 63, 64), (45, 44, 60, 61), (51, 50, 66, 67), (42, 45, 61, 58), (53, 52, 68, 69), (44, 43, 59, 60), (50, 53, 69, 66), (52, 51, 67, 68), (33, 35, 34, 16), (0, 1, 39, 38), (3, 2, 40, 41), (1, 3, 41, 39), (2, 0, 38, 40), (4, 5, 42, 43), (7, 6, 44, 45), (5, 7, 45, 42), (6, 4, 43, 44), (8, 9, 46, 47), (11, 10, 48, 49), (9, 11, 49, 46), (10, 8, 47, 48), (12, 13, 50, 51), (15, 14, 52, 53), (13, 15, 53, 50), (14, 12, 51, 52), (18, 17, 54, 55), (19, 20, 57, 56), (20, 18, 55, 57), (17, 19, 56, 54), (22, 21, 59, 58), (23, 24, 61, 60), (24, 22, 58, 61), (21, 23, 60, 59), (26, 25, 63, 62), (27, 28, 65, 64), (28, 26, 62, 65), (25, 27, 64, 63), (30, 29, 67, 66), (31, 32, 69, 68), (32, 30, 66, 69), (29, 31, 68, 67), (26, 28, 81, 79), (19, 17, 70, 72), (27, 25, 78, 80), (21, 22, 75, 74), (29, 30, 83, 82), (24, 23, 76, 77), (32, 31, 84, 85), (22, 24, 77, 75), (30, 32, 85, 83), (23, 21, 74, 76), (17, 18, 71, 70), (31, 29, 82, 84), (25, 26, 79, 78), (20, 19, 72, 73), (28, 27, 80, 81), (18, 20, 73, 71)])
_uv = me_cube_002.uv_layers.new(name='UVMap')
_uv.uv.foreach_set('vector', [0.0, 0.0, 0.0, 0.0, 0.0, 0.0, 0.0, 0.0, 0.0, 0.0, 0.0, 0.0, 0.0, 0.0, 0.0, 0.0, 0.0, 0.0, 0.0, 0.0, 0.0, 0.0, 0.0, 0.0, 0.0, 0.0, 0.0, 0.0, 0.0, 0.0, 0.0, 0.0, 0.0, 0.0, 0.0, 0.0, 0.0, 0.0, 0.0, 0.0, 0.0, 0.0, 0.0, 0.0, 0.0, 0.0, 0.0, 0.0, 0.0, 0.0, 0.0, 0.0, 0.0, 0.0, 0.0, 0.0, 0.0, 0.0, 0.0, 0.0, 0.0, 0.0, 0.0, 0.0, 0.0, 0.0, 0.0, 0.0, 0.0, 0.0, 0.0, 0.0, 0.0, 0.0, 0.0, 0.0, 0.0, 0.0, 0.0, 0.0, 0.0, 0.0, 0.0, 0.0, 0.0, 0.0, 0.0, 0.0, 0.0, 0.0, 0.0, 0.0, 0.0, 0.0, 0.0, 0.0, 0.0, 0.0, 0.0, 0.0, 0.0, 0.0, 0.0, 0.0, 0.0, 0.0, 0.0, 0.0, 0.0, 0.0, 0.0, 0.0, 0.0, 0.0, 0.0, 0.0, 0.0, 0.0, 0.0, 0.0, 0.0, 0.0, 0.0, 0.0, 0.0, 0.0, 0.0, 0.0, 0.0, 0.0, 0.0, 0.0, 0.0, 0.0, 0.0, 0.0, 0.0, 0.0, 0.0, 0.0, 0.0, 0.0, 0.0, 0.0, 0.0, 0.0, 0.0, 0.0, 0.0, 0.0, 0.0, 0.0, 0.0, 0.0, 0.0, 0.0, 0.0, 0.0, 0.0, 0.0, 0.0, 0.0, 0.0, 0.0, 0.0, 0.0, 0.0, 0.0, 0.0, 0.0, 0.0, 0.0, 0.0, 0.0, 0.0, 0.0, 0.0, 0.0, 0.0, 0.0, 0.0, 0.0, 0.0, 0.0, 0.0, 0.0, 0.0, 0.0, 0.0, 0.0, 0.0, 0.0, 0.0, 0.0, 0.0, 0.0, 0.0, 0.0, 0.0, 0.0, 0.0, 0.0, 0.0, 0.0, 0.0, 0.0, 0.0, 0.0, 0.0, 0.0, 0.0, 0.0, 0.0, 0.0, 0.0, 0.0, 0.0, 0.0, 0.0, 0.0, 0.0, 0.0, 0.0, 0.0, 0.0, 0.0, 0.0, 0.0, 0.0, 0.0, 0.0, 0.0, 0.0, 0.0, 0.0, 0.0, 0.0, 0.0, 0.0, 0.0, 0.0, 0.0, 0.0, 0.0, 0.0, 0.0, 0.0, 0.0, 0.0, 0.0, 0.0, 0.0, 0.0, 0.0, 0.0, 0.0, 0.0, 0.0, 0.0, 0.0, 0.0, 0.0, 0.0, 0.0, 0.0, 0.0, 0.0, 0.0, 0.0, 0.0, 0.0, 0.0, 0.0, 0.0, 0.0, 0.0, 0.0, 0.0, 0.0, 0.0, 0.0, 0.0, 0.0, 0.0, 0.0, 0.0, 0.0, 0.0, 0.0, 0.0, 0.0, 0.0, 0.0, 0.0, 0.0, 0.0, 0.0, 0.0, 0.0, 0.0, 0.0, 0.0, 0.0, 0.0, 0.0, 0.0, 0.0, 0.0, 0.0, 0.0, 0.0, 0.0, 0.0, 0.0, 0.0, 0.0, 0.0, 0.0, 0.0, 0.0, 0.0, 0.0, 0.0, 0.0, 0.0, 0.0, 0.0, 0.0, 0.0, 0.0, 0.0, 0.0, 0.0, 0.0, 0.0, 0.0, 0.0, 0.0, 0.0, 0.0, 0.0, 0.0, 0.0, 0.0, 0.0, 0.0, 0.0, 0.0, 0.0, 0.0, 0.0, 0.0, 0.0, 0.0, 0.0, 0.0, 0.0, 0.0, 0.0, 0.0, 0.0, 0.0, 0.0, 0.0, 0.0, 0.0, 0.0, 0.0, 0.0, 0.0, 0.0, 0.0, 0.0, 0.0, 0.0, 0.0, 0.0, 0.0, 0.0, 0.0, 0.0, 0.0, 0.0, 0.0, 0.0, 0.0, 0.0, 0.0, 0.0, 0.0, 0.0, 0.0, 0.0, 0.0, 0.0, 0.0, 0.0, 0.0, 0.0, 0.0, 0.0, 0.0, 0.0, 0.0, 0.0, 0.0, 0.0, 0.0, 0.0, 0.0, 0.0, 0.0, 0.0, 0.0, 0.0, 0.0, 0.0, 0.0, 0.0, 0.0, 0.0, 0.0, 0.0, 0.0, 0.0, 0.0, 0.0, 0.0, 0.0, 0.0, 0.0, 0.0, 0.0, 0.0, 0.0, 0.0, 0.0, 0.0, 0.0, 0.0, 0.0, 0.0, 0.0, 0.0, 0.0, 0.0, 0.0, 0.0, 0.0, 0.0, 0.0, 0.0, 0.0, 0.0, 0.0, 0.0, 0.0, 0.0, 0.0, 0.0, 0.0, 0.0, 0.0, 0.0, 0.0, 0.0, 0.0, 0.0, 0.0, 0.0, 0.0, 0.0, 0.0, 0.0, 0.0, 0.0, 0.0, 0.0, 0.0, 0.0, 0.0, 0.0, 0.0, 0.0, 0.0, 0.0, 0.0, 0.0, 0.0, 0.0, 0.0, 0.0, 0.0, 0.0, 0.0, 0.0, 0.0, 0.0, 0.0, 0.0, 0.0, 0.0, 0.0, 0.0, 0.0, 0.0, 0.0, 0.0, 0.0, 0.0, 0.0, 0.0, 0.0, 0.0, 0.0, 0.0, 0.0, 0.0, 0.0, 0.0])
me_cube_002.materials.append(mat_material_001)
me_cube_002.use_remesh_fix_poles = True
me_cube_002.use_remesh_preserve_attributes = False
me_cube_002.use_mirror_vertex_groups = False
me_cube_002.update()
me_plane = bpy.data.meshes.new('Plane')
me_plane.from_pydata([(-0.7927, -0.811, 0.0), (0.7927, -0.811, 0.0), (-0.7927, 0.811, 0.0), (0.7927, 0.811, 0.0), (-0.7927, 0.811, -0.1147), (-0.7927, -0.811, -0.1147), (0.7927, -0.811, -0.1147), (0.7927, 0.811, -0.1147)], [], [(0, 2, 3, 1), (5, 6, 7, 4), (3, 2, 4, 7), (0, 1, 6, 5), (1, 3, 7, 6), (2, 0, 5, 4)])
_uv = me_plane.uv_layers.new(name='UVMap')
_uv.uv.foreach_set('vector', [0.0, 0.0, 0.0, 1.0, 1.0, 1.0, 1.0, 0.0, 0.0, 0.0, 1.0, 0.0, 1.0, 1.0, 0.0, 1.0, 1.0, 1.0, 0.0, 1.0, 0.0, 1.0, 1.0, 1.0, 0.0, 0.0, 1.0, 0.0, 1.0, 0.0, 0.0, 0.0, 1.0, 0.0, 1.0, 1.0, 1.0, 1.0, 1.0, 0.0, 0.0, 1.0, 0.0, 0.0, 0.0, 0.0, 0.0, 1.0])
me_plane.materials.append(mat_board)
me_plane.use_remesh_fix_poles = True
me_plane.use_remesh_preserve_attributes = False
me_plane.use_mirror_vertex_groups = False
me_plane.update()
me_cube_004 = bpy.data.meshes.new('Cube.004')
me_cube_004.from_pydata([(-10.88, -13.33, 0.0), (-10.88, -13.33, 0.9747), (-11.51, -13.33, 0.0), (-11.51, -13.33, 0.9747), (-10.88, -13.75, 0.0), (-10.88, -13.75, 0.9747), (-11.51, -13.75, 0.0), (-11.51, -13.75, 0.9747), (-10.88, -13.75, 0.0), (-11.51, -13.75, 0.0)], [], [(1, 0, 2, 3), (5, 1, 3, 7), (0, 4, 6, 2), (2, 6, 7, 3), (0, 1, 5, 4), (5, 7, 9, 8)])
_uv = me_cube_004.uv_layers.new(name='UVMap')
_uv.uv.foreach_set('vector', [0.0, 0.0, 0.0, 0.0, 0.0, 0.0, 0.0, 0.0, 0.0, 0.0, 0.0, 0.0, 0.0, 0.0, 0.0, 0.0, 0.0, 0.0, 0.0, 0.0, 0.0, 0.0, 0.0, 0.0, 0.0, 0.0, 0.0, 0.0, 0.0, 0.0, 0.0, 0.0, 0.0, 0.0, 0.0, 0.0, 0.0, 0.0, 0.0, 0.0, 0.0, 0.0, 0.0, 0.0, 0.0, 0.0, 0.0, 0.0])
me_cube_004.materials.append(mat_material_001)
me_cube_004.use_remesh_fix_poles = True
me_cube_004.use_remesh_preserve_attributes = False
me_cube_004.use_mirror_vertex_groups = False
me_cube_004.update()
me_cube_003 = bpy.data.meshes.new('Cube.003')
me_cube_003.from_pydata([(-2.491, -13.49, -0.01978), (-7.509, -13.49, -0.01978), (-2.491, -16.51, -0.01978), (-7.509, -16.51, -0.01978), (-2.491, -13.49, 0.9747), (-7.509, -13.49, 0.9747), (-2.491, -16.51, 0.9747), (-7.509, -16.51, 0.9747), (-8.0, -13.0, 0.0), (-2.0, -13.0, 0.0), (-2.0, -17.0, 0.0), (-8.0, -17.0, 0.0), (-8.0, -13.0, 0.9747), (-2.0, -13.0, 0.9747), (-2.0, -17.0, 0.9747), (-8.0, -17.0, 0.9747), (-2.491, -17.0, 0.0), (-2.491, -17.0, 0.0), (-6.438, -7.021, 0.002909), (-3.559, -7.021, 0.002909), (-6.438, -7.61, 0.002909), (-3.559, -7.61, 0.002909), (-6.438, -7.067, 0.9776), (-3.559, -7.067, 0.9776), (-6.438, -7.61, 0.9776), (-3.559, -7.61, 0.9776), (-3.004, -6.441, 0.002909), (-6.993, -6.441, 0.002909), (-6.993, -8.347, 0.002909), (-3.004, -8.347, 0.002909), (-3.004, -6.441, 0.9776), (-6.993, -6.441, 0.9776), (-6.993, -8.347, 0.9776), (-3.004, -8.347, 0.9776), (-6.438, -7.067, 0.002909), (-3.559, -7.067, 0.002909), (-6.438, -7.61, 0.002909), (-3.559, -7.61, 0.002909), (-4.0, -13.0, 0.0), (-2.491, -13.0, 0.0), (-4.0, -13.0, 0.9747), (-2.491, -13.0, 0.9747), (-4.0, -13.49, -0.01978), (-2.491, -13.49, -0.01978), (-4.0, -13.49, 0.9747), (-2.491, -13.49, 0.9747), (-2.491, -17.0, 0.9747), (-2.491, -17.0, 0.9747), (-2.491, -16.51, -0.01978), (-2.491, -16.51, -0.01978), (-2.491, -16.51, 0.9747), (-2.491, -16.51, 0.9747), (3.815, -13.49, 0.003762), (7.846, -13.49, 0.003762), (3.815, -14.99, 0.003762), (7.846, -14.99, 0.003762), (3.815, -13.49, 0.9785), (7.846, -13.49, 0.9785), (3.815, -14.99, 0.9785), (7.846, -14.99, 0.9785), (8.288, -13.0, 0.003762), (3.815, -13.0, 0.003762), (3.815, -15.57, 0.003762), (8.288, -15.57, 0.003762), (8.288, -13.0, 0.9785), (3.815, -13.0, 0.9785), (3.815, -15.57, 0.9785), (8.288, -15.57, 0.9785), (7.846, -13.49, 0.003762), (7.846, -14.99, 0.003762), (3.815, -13.49, 0.003762), (3.815, -13.0, 0.003762), (3.815, -14.99, 0.003762), (3.815, -15.57, 0.003762)], [], [(6, 4, 0, 2), (44, 5, 1, 42), (8, 11, 15, 12), (10, 9, 13, 14), (38, 8, 12, 40), (17, 10, 14, 46), (42, 1, 8, 38), (48, 2, 10, 17), (1, 3, 11, 8), (2, 0, 9, 10), (45, 4, 13, 41), (51, 7, 15, 47), (7, 5, 12, 15), (4, 6, 14, 13), (50, 6, 2, 48), (5, 7, 3, 1), (22, 23, 35, 34), (23, 25, 37, 35), (27, 26, 30, 31), (29, 28, 32, 33), (26, 29, 33, 30), (28, 27, 31, 32), (18, 19, 26, 27), (21, 20, 28, 29), (19, 21, 29, 26), (20, 18, 27, 28), (23, 22, 31, 30), (24, 25, 33, 32), (25, 23, 30, 33), (22, 24, 32, 31), (24, 22, 34, 36), (25, 24, 36, 37), (5, 44, 40, 12), (0, 43, 39, 9), (6, 50, 46, 14), (9, 39, 41, 13), (7, 51, 49, 3), (3, 49, 16, 11), (11, 16, 47, 15), (44, 42, 38), (44, 38, 40), (45, 39, 43), (45, 41, 39), (51, 16, 49), (51, 47, 16), (56, 57, 68, 52), (57, 59, 69, 68), (61, 60, 64, 65), (63, 62, 66, 67), (52, 53, 60, 61), (55, 54, 62, 63), (53, 55, 63, 60), (57, 56, 65, 64), (58, 59, 67, 66), (59, 57, 64, 67), (59, 58, 54, 69), (67, 60, 63), (67, 64, 60), (65, 56, 70, 71), (58, 66, 73, 72)])
_uv = me_cube_003.uv_layers.new(name='UVMap')
_uv.uv.foreach_set('vector', [0.0, 0.0, 0.0, 0.0, 0.0, 0.0, 0.0, 0.0, 0.0, 0.0, 0.0, 0.0, 0.0, 0.0, 0.0, 0.0, 0.0, 0.0, 0.0, 0.0, 0.0, 0.0, 0.0, 0.0, 0.0, 0.0, 0.0, 0.0, 0.0, 0.0, 0.0, 0.0, 0.0, 0.0, 0.0, 0.0, 0.0, 0.0, 0.0, 0.0, 0.0, 0.0, 0.0, 0.0, 0.0, 0.0, 0.0, 0.0, 0.0, 0.0, 0.0, 0.0, 0.0, 0.0, 0.0, 0.0, 0.0, 0.0, 0.0, 0.0, 0.0, 0.0, 0.0, 0.0, 0.0, 0.0, 0.0, 0.0, 0.0, 0.0, 0.0, 0.0, 0.0, 0.0, 0.0, 0.0, 0.0, 0.0, 0.0, 0.0, 0.0, 0.0, 0.0, 0.0, 0.0, 0.0, 0.0, 0.0, 0.0, 0.0, 0.0, 0.0, 0.0, 0.0, 0.0, 0.0, 0.0, 0.0, 0.0, 0.0, 0.0, 0.0, 0.0, 0.0, 0.0, 0.0, 0.0, 0.0, 0.0, 0.0, 0.0, 0.0, 0.0, 0.0, 0.0, 0.0, 0.0, 0.0, 0.0, 0.0, 0.0, 0.0, 0.0, 0.0, 0.0, 0.0, 0.0, 0.0, 0.0, 0.0, 0.0, 0.0, 0.0, 0.0, 0.0, 0.0, 0.0, 0.0, 0.0, 0.0, 0.0, 0.0, 0.0, 0.0, 0.0, 0.0, 0.0, 0.0, 0.0, 0.0, 0.0, 0.0, 0.0, 0.0, 0.0, 0.0, 0.0, 0.0, 0.0, 0.0, 0.0, 0.0, 0.0, 0.0, 0.0, 0.0, 0.0, 0.0, 0.0, 0.0, 0.0, 0.0, 0.0, 0.0, 0.0, 0.0, 0.0, 0.0, 0.0, 0.0, 0.0, 0.0, 0.0, 0.0, 0.0, 0.0, 0.0, 0.0, 0.0, 0.0, 0.0, 0.0, 0.0, 0.0, 0.0, 0.0, 0.0, 0.0, 0.0, 0.0, 0.0, 0.0, 0.0, 0.0, 0.0, 0.0, 0.0, 0.0, 0.0, 0.0, 0.0, 0.0, 0.0, 0.0, 0.0, 0.0, 0.0, 0.0, 0.0, 0.0, 0.0, 0.0, 0.0, 0.0, 0.0, 0.0, 0.0, 0.0, 0.0, 0.0, 0.0, 0.0, 0.0, 0.0, 0.0, 0.0, 0.0, 0.0, 0.0, 0.0, 0.0, 0.0, 0.0, 0.0, 0.0, 0.0, 0.0, 0.0, 0.0, 0.0, 0.0, 0.0, 0.0, 0.0, 0.0, 0.0, 0.0, 0.0, 0.0, 0.0, 0.0, 0.0, 0.0, 0.0, 0.0, 0.0, 0.0, 0.0, 0.0, 0.0, 0.0, 0.0, 0.0, 0.0, 0.0, 0.0, 0.0, 0.0, 0.0, 0.0, 0.0, 0.0, 0.0, 0.0, 0.0, 0.0, 0.0, 0.0, 0.0, 0.0, 0.0, 0.0, 0.0, 0.0, 0.0, 0.0, 0.0, 0.0, 0.0, 0.0, 0.0, 0.0, 0.0, 0.0, 0.0, 0.0, 0.0, 0.0, 0.0, 0.0, 0.0, 0.0, 0.0, 0.0, 0.0, 0.0, 0.0, 0.0, 0.0, 0.0, 0.0, 0.0, 0.0, 0.0, 0.0, 0.0, 0.0, 0.0, 0.0, 0.0, 0.0, 0.0, 0.0, 0.0, 0.0, 0.0, 0.0, 0.0, 0.0, 0.0, 0.0, 0.0, 0.0, 0.0, 0.0, 0.0, 0.0, 0.0, 0.0, 0.0, 0.0, 0.0, 0.0, 0.0, 0.0, 0.0, 0.0, 0.0, 0.0, 0.0, 0.0, 0.0, 0.0, 0.0, 0.0, 0.0, 0.0, 0.0, 0.0, 0.0, 0.0, 0.0, 0.0, 0.0, 0.0, 0.0, 0.0, 0.0, 0.0, 0.0, 0.0, 0.0, 0.0, 0.0, 0.0, 0.0, 0.0, 0.0, 0.0, 0.0, 0.0, 0.0, 0.0, 0.0, 0.0, 0.0, 0.0, 0.0, 0.0, 0.0, 0.0, 0.0, 0.0, 0.0, 0.0, 0.0, 0.0, 0.0, 0.0, 0.0, 0.0, 0.0, 0.0, 0.0, 0.0, 0.0, 0.0, 0.0, 0.0, 0.0, 0.0, 0.0, 0.0, 0.0, 0.0, 0.0, 0.0, 0.0, 0.0, 0.0, 0.0, 0.0, 0.0, 0.0, 0.0, 0.0, 0.0, 0.0, 0.0, 0.0, 0.0, 0.0, 0.0, 0.0, 0.0, 0.0, 0.0, 0.0, 0.0, 0.0, 0.0, 0.0, 0.0, 0.0, 0.0, 0.0, 0.0, 0.0, 0.0, 0.0, 0.0, 0.0, 0.0, 0.0])
me_cube_003.materials.append(mat_material_001)
me_cube_003.use_remesh_fix_poles = True
me_cube_003.use_remesh_preserve_attributes = False
me_cube_003.use_mirror_vertex_groups = False
me_cube_003.update()
me_cube_005 = bpy.data.meshes.new('Cube.005')
me_cube_005.from_pydata([(1.487, -2.0, 0.0), (-2.513, -2.0, 0.0)], [(0, 1)], [])
_uv = me_cube_005.uv_layers.new(name='UVMap')
_uv.uv.foreach_set('vector', [])
me_cube_005.materials.append(mat_material_001)
me_cube_005.use_remesh_fix_poles = True
me_cube_005.use_remesh_preserve_attributes = False
me_cube_005.use_mirror_vertex_groups = False
me_cube_005.update()
me_cube_006 = bpy.data.meshes.new('Cube.006')
me_cube_006.from_pydata([(-4.672, 0.0, 0.0), (-10.88, -17.0, 0.0), (1.487, -15.61, 0.0), (1.487, -17.0, 0.0), (-4.672, 0.0, 0.9747), (-10.88, -17.0, 0.9747), (1.487, -15.61, 0.9747), (1.487, -17.0, 0.9747), (-4.672, 0.6252, 0.0), (-11.51, -17.0, 0.0), (0.8622, -15.61, 0.0), (0.8622, -17.0, 0.0), (-4.672, 0.6252, 0.9747), (-11.51, -17.0, 0.9747), (0.8622, -15.61, 0.9747), (0.8622, -17.0, 0.9747), (-5.297, 0.0, 0.0), (-5.297, 0.0, 0.9747), (-5.267, 0.6252, 0.0), (-5.267, 0.6252, 0.9747), (-5.297, -4.0, 0.0), (-4.672, -4.0, 0.0), (-5.297, -4.0, 0.9747), (-4.672, -4.0, 0.9747), (-9.0, 0.0, 0.0), (-9.0, 0.0, 0.9747), (-9.0, 0.6252, 0.0), (-9.0, 0.6252, 0.9747), (-1.0, 0.0, 0.0), (-1.0, 0.0, 0.9747), (-1.0, 0.6252, 0.0), (-1.0, 0.6252, 0.9747), (-3.004, -10.45, 0.001204), (-6.993, -10.45, 0.001204), (-6.993, -8.347, 0.001204), (-3.004, -10.45, 0.9759), (-6.993, -10.45, 0.9759), (-6.993, -8.347, 0.9759), (-3.004, -9.828, 0.001204), (-6.438, -9.828, 0.001204), (-6.438, -8.347, 0.001204), (-3.004, -9.828, 0.9759), (-6.438, -9.828, 0.9759), (-6.438, -8.347, 0.9759), (-2.0, -14.99, 0.0), (1.487, -14.99, 0.0), (-2.0, -14.99, 0.9747), (1.487, -14.99, 0.9747), (-2.0, -15.61, 0.0), (1.487, -15.61, 0.0), (-2.0, -15.61, 0.9747), (1.487, -15.61, 0.9747), (8.288, -17.0, -0.00999), (3.815, -17.0, -0.00999), (3.815, -15.57, -0.00999), (8.288, -17.0, 0.9647), (3.815, -17.0, 0.9647), (3.815, -15.57, 0.9647), (8.288, -16.37, -0.00999), (4.37, -16.37, -0.00999), (4.37, -15.57, -0.00999), (8.288, -16.37, 0.9647), (4.37, -16.37, 0.9647), (4.37, -15.57, 0.9647), (-10.88, -13.68, 0.0), (-10.88, -13.68, 0.9747), (-11.51, -13.68, 0.0), (-11.51, -13.68, 0.9747), (-14.0, -13.76, 0.0), (-14.0, -17.0, 0.0), (-14.0, -13.76, 0.9747), (-14.0, -17.0, 0.9747), (-14.63, -13.76, 0.0), (-14.63, -17.0, 0.0), (-14.63, -13.76, 0.9747), (-14.63, -17.0, 0.9747), (-18.23, -13.76, 0.0), (-14.0, -13.76, 0.0), (-18.23, -13.76, 0.9747), (-14.0, -13.76, 0.9747), (-18.23, -14.25, 0.0), (-14.0, -14.25, 0.0), (-18.23, -14.25, 0.9747), (-14.0, -14.25, 0.9747), (-17.62, -13.8, 0.0), (-17.62, -17.0, 0.0), (-17.62, -13.8, 0.9747), (-17.62, -17.0, 0.9747), (-18.24, -13.8, 0.0), (-18.24, -17.0, 0.0), (-18.24, -13.8, 0.9747), (-18.24, -17.0, 0.9747), (-17.62, -12.99, 0.0), (-17.62, -12.99, 0.9747), (-18.24, -12.99, 0.0), (-18.24, -12.99, 0.9747), (-6.438, -9.828, 0.001204), (-6.438, -9.828, 0.9759)], [], [(64, 65, 5, 1), (2, 6, 7, 3), (17, 4, 23, 22), (28, 29, 4, 0), (66, 9, 13, 67), (10, 11, 15, 14), (18, 8, 12, 19), (30, 8, 12, 31), (1, 5, 13, 9), (16, 0, 8, 18), (3, 7, 15, 11), (64, 1, 9, 66), (7, 6, 14, 15), (2, 3, 11, 10), (28, 0, 8, 30), (24, 16, 18, 26), (4, 17, 19, 12), (26, 18, 19, 27), (24, 25, 17, 16), (20, 22, 23, 21), (0, 16, 20, 21), (16, 17, 22, 20), (4, 0, 21, 23), (17, 25, 27, 19), (4, 29, 31, 12), (32, 35, 36, 33), (33, 36, 37, 34), (39, 40, 43, 42), (36, 35, 41, 42), (35, 32, 38, 41), (37, 36, 42, 43), (32, 33, 39, 38), (33, 34, 40, 39), (44, 46, 47, 45), (48, 49, 51, 50), (45, 47, 51, 49), (47, 46, 50, 51), (44, 45, 49, 48), (52, 55, 56, 53), (53, 56, 57, 54), (58, 59, 62, 61), (59, 60, 63, 62), (56, 55, 61, 62), (55, 52, 58, 61), (57, 56, 62, 63), (52, 53, 59, 58), (53, 54, 60, 59), (5, 65, 67, 13), (67, 65, 64, 66), (68, 70, 71, 69), (72, 73, 75, 74), (69, 71, 75, 73), (71, 70, 74, 75), (68, 69, 73, 72), (76, 78, 79, 77), (80, 81, 83, 82), (77, 79, 83, 81), (79, 78, 82, 83), (76, 77, 81, 80), (84, 86, 87, 85), (88, 89, 91, 90), (85, 87, 91, 89), (87, 86, 90, 91), (84, 85, 89, 88), (90, 86, 93, 95), (88, 90, 95, 94), (86, 84, 92, 93), (84, 88, 94, 92), (93, 92, 94), (93, 94, 95), (31, 28, 30), (31, 29, 28), (25, 24, 26), (25, 26, 27), (41, 38, 96, 97), (70, 68, 72), (70, 72, 74)])
_uv = me_cube_006.uv_layers.new(name='UVMap')
_uv.uv.foreach_set('vector', [0.0, 0.0, 0.0, 0.0, 0.0, 0.0, 0.0, 0.0, 0.0, 0.0, 0.0, 0.0, 0.0, 0.0, 0.0, 0.0, 0.0, 0.0, 0.0, 0.0, 0.0, 0.0, 0.0, 0.0, 0.0, 0.0, 0.0, 0.0, 0.0, 0.0, 0.0, 0.0, 0.0, 0.0, 0.0, 0.0, 0.0, 0.0, 0.0, 0.0, 0.0, 0.0, 0.0, 0.0, 0.0, 0.0, 0.0, 0.0, 0.0, 0.0, 0.0, 0.0, 0.0, 0.0, 0.0, 0.0, 0.0, 0.0, 0.0, 0.0, 0.0, 0.0, 0.0, 0.0, 0.0, 0.0, 0.0, 0.0, 0.0, 0.0, 0.0, 0.0, 0.0, 0.0, 0.0, 0.0, 0.0, 0.0, 0.0, 0.0, 0.0, 0.0, 0.0, 0.0, 0.0, 0.0, 0.0, 0.0, 0.0, 0.0, 0.0, 0.0, 0.0, 0.0, 0.0, 0.0, 0.0, 0.0, 0.0, 0.0, 0.0, 0.0, 0.0, 0.0, 0.0, 0.0, 0.0, 0.0, 0.0, 0.0, 0.0, 0.0, 0.0, 0.0, 0.0, 0.0, 0.0, 0.0, 0.0, 0.0, 0.0, 0.0, 0.0, 0.0, 0.0, 0.0, 0.0, 0.0, 0.0, 0.0, 0.0, 0.0, 0.0, 0.0, 0.0, 0.0, 0.0, 0.0, 0.0, 0.0, 0.0, 0.0, 0.0, 0.0, 0.0, 0.0, 0.0, 0.0, 0.0, 0.0, 0.0, 0.0, 0.0, 0.0, 0.0, 0.0, 0.0, 0.0, 0.0, 0.0, 0.0, 0.0, 0.0, 0.0, 0.0, 0.0, 0.0, 0.0, 0.0, 0.0, 0.0, 0.0, 0.0, 0.0, 0.0, 0.0, 0.0, 0.0, 0.0, 0.0, 0.0, 0.0, 0.0, 0.0, 0.0, 0.0, 0.0, 0.0, 0.0, 0.0, 0.0, 0.0, 0.0, 0.0, 0.0, 0.0, 0.0, 0.0, 0.0, 0.0, 0.0, 0.0, 0.0, 0.0, 0.0, 0.0, 0.0, 0.0, 0.0, 0.0, 0.0, 0.0, 0.0, 0.0, 0.0, 0.0, 0.0, 0.0, 0.0, 0.0, 0.0, 0.0, 0.0, 0.0, 0.0, 0.0, 0.0, 0.0, 0.0, 0.0, 0.0, 0.0, 0.0, 0.0, 0.0, 0.0, 0.0, 0.0, 0.0, 0.0, 0.0, 0.0, 0.0, 0.0, 0.0, 0.0, 0.0, 0.0, 0.0, 0.0, 0.0, 0.0, 0.0, 0.0, 0.0, 0.0, 0.0, 0.0, 0.0, 0.0, 0.0, 0.0, 0.0, 0.0, 0.0, 0.0, 0.0, 0.0, 0.0, 0.0, 0.0, 0.0, 0.0, 0.0, 0.0, 0.0, 0.0, 0.0, 0.0, 0.0, 0.0, 0.0, 0.0, 0.0, 0.0, 0.0, 0.0, 0.0, 0.0, 0.0, 0.0, 0.0, 0.0, 0.0, 0.0, 0.0, 0.0, 0.0, 0.0, 0.0, 0.0, 0.0, 0.0, 0.0, 0.0, 0.0, 0.0, 0.0, 0.0, 0.0, 0.0, 0.0, 0.0, 0.0, 0.0, 0.0, 0.0, 0.0, 0.0, 0.0, 0.0, 0.0, 0.0, 0.0, 0.0, 0.0, 0.0, 0.0, 0.0, 0.0, 0.0, 0.0, 0.0, 0.0, 0.0, 0.0, 0.0, 0.0, 0.0, 0.0, 0.0, 0.0, 0.0, 0.0, 0.0, 0.0, 0.0, 0.0, 0.0, 0.0, 0.0, 0.0, 0.0, 0.0, 0.0, 0.0, 0.0, 0.0, 0.0, 0.0, 0.0, 0.0, 0.0, 0.0, 0.0, 0.0, 0.0, 0.0, 0.0, 0.0, 0.0, 0.0, 0.0, 0.0, 0.0, 0.0, 0.0, 0.0, 0.0, 0.0, 0.0, 0.0, 0.0, 0.0, 0.0, 0.0, 0.0, 0.0, 0.0, 0.0, 0.0, 0.0, 0.0, 0.0, 0.0, 0.0, 0.0, 0.0, 0.0, 0.0, 0.0, 0.0, 0.0, 0.0, 0.0, 0.0, 0.0, 0.0, 0.0, 0.0, 0.0, 0.0, 0.0, 0.0, 0.0, 0.0, 0.0, 0.0, 0.0, 0.0, 0.0, 0.0, 0.0, 0.0, 0.0, 0.0, 0.0, 0.0, 0.0, 0.0, 0.0, 0.0, 0.0, 0.0, 0.0, 0.0, 0.0, 0.0, 0.0, 0.0, 0.0, 0.0, 0.0, 0.0, 0.0, 0.0, 0.0, 0.0, 0.0, 0.0, 0.0, 0.0, 0.0, 0.0, 0.0, 0.0, 0.0, 0.0, 0.0, 0.0, 0.0, 0.0, 0.0, 0.0, 0.0, 0.0, 0.0, 0.0, 0.0, 0.0, 0.0, 0.0, 0.0, 0.0, 0.0, 0.0, 0.0, 0.0, 0.0, 0.0, 0.0, 0.0, 0.0, 0.0, 0.0, 0.0, 0.0, 0.0, 0.0, 0.0, 0.0, 0.0, 0.0, 0.0, 0.0, 0.0, 0.0, 0.0, 0.0, 0.0, 0.0, 0.0, 0.0, 0.0, 0.0, 0.0, 0.0, 0.0, 0.0, 0.0, 0.0, 0.0, 0.0, 0.0, 0.0, 0.0, 0.0, 0.0, 0.0, 0.0, 0.0, 0.0, 0.0, 0.0, 0.0, 0.0, 0.0, 0.0, 0.0, 0.0, 0.0, 0.0, 0.0, 0.0, 0.0, 0.0, 0.0, 0.0, 0.0, 0.0, 0.0, 0.0, 0.0, 0.0, 0.0, 0.0, 0.0, 0.0, 0.0, 0.0, 0.0, 0.0, 0.0, 0.0, 0.0, 0.0, 0.0, 0.0, 0.0, 0.0, 0.0, 0.0, 0.0, 0.0, 0.0, 0.0, 0.0, 0.0, 0.0, 0.0, 0.0, 0.0, 0.0, 0.0, 0.0, 0.0, 0.0, 0.0, 0.0, 0.0, 0.0, 0.0, 0.0, 0.0, 0.0, 0.0, 0.0, 0.0, 0.0, 0.0, 0.0, 0.0, 0.0, 0.0, 0.0, 0.0, 0.0, 0.0, 0.0, 0.0])
me_cube_006.materials.append(mat_material_001)
me_cube_006.use_remesh_fix_poles = True
me_cube_006.use_remesh_preserve_attributes = False
me_cube_006.use_mirror_vertex_groups = False
me_cube_006.update()

# ---- objects
ob_cube = bpy.data.objects.new('Cube', me_cube_001)
ob_box_001 = bpy.data.objects.new('box.001', me_cube_002)
ob_plane = bpy.data.objects.new('Plane', me_plane)
ob_cube_001 = bpy.data.objects.new('Cube.001', me_cube_004)
ob_box_002 = bpy.data.objects.new('box.002', me_cube_003)
ob_box_003 = bpy.data.objects.new('box.003', me_cube_005)
ob_cube_002 = bpy.data.objects.new('Cube.002', me_cube_006)

# ---- transforms, parenting, visibility, modifiers, constraints
ob_cube.location = (0.0, 0.0, 0.0)
ob_cube.lineart.crease_threshold = 0.0
ob_box_001.location = (0.0, 0.0, 0.0)
ob_box_001.lineart.crease_threshold = 0.0
ob_plane.location = (-5.062, -15.07, -0.04941)
ob_plane.scale = (22.32, 22.32, 22.32)
ob_plane.lineart.crease_threshold = 0.0
ob_cube_001.location = (0.0, 0.3344, 0.0)
ob_cube_001.lineart.crease_threshold = 0.0
ob_box_002.location = (0.0, 0.0, 0.0)
ob_box_002.lineart.crease_threshold = 0.0
ob_box_003.location = (0.0, 0.0, 0.0)
ob_box_003.lineart.crease_threshold = 0.0
ob_cube_002.location = (0.0, 0.0, 0.0)
ob_cube_002.lineart.crease_threshold = 0.0

# ---- collection membership
col_collection.objects.link(ob_cube)
col_collection.objects.link(ob_box_001)
col_collection.objects.link(ob_plane)
col_collection.objects.link(ob_cube_001)
col_collection.objects.link(ob_box_002)
col_collection.objects.link(ob_box_003)
col_collection.objects.link(ob_cube_002)

# ---- scene / render settings (as saved in the file)
scene.frame_start = 1; scene.frame_end = 250; scene.frame_set(2)
scene.render.engine = 'BLENDER_EEVEE_NEXT'
scene.cycles.use_denoising = False
scene.cycles.samples = 128
scene.cycles.sampling_pattern = 'TABULATED_SOBOL'
scene.cycles.use_adaptive_sampling = False
scene.cycles.use_light_tree = False
scene.view_settings.view_transform = 'Filmic'
bpy.context.view_layer.update()

# ---- added for rendering (the .blend has no active camera): camera
cam_auto = bpy.data.cameras.new('AutoCamera')
cam_auto.lens = 50.0
cam_auto.sensor_width = 36.0
cam_auto.clip_end = 1000.0
ob_auto_camera = bpy.data.objects.new('AutoCamera', cam_auto)
scene.collection.objects.link(ob_auto_camera)
ob_auto_camera.location = (44.8981, -75.4585, 39.1523)
ob_auto_camera.rotation_euler = (1.09748, -7.21219e-08, 0.694738)
scene.camera = ob_auto_camera
bpy.context.view_layer.update()
